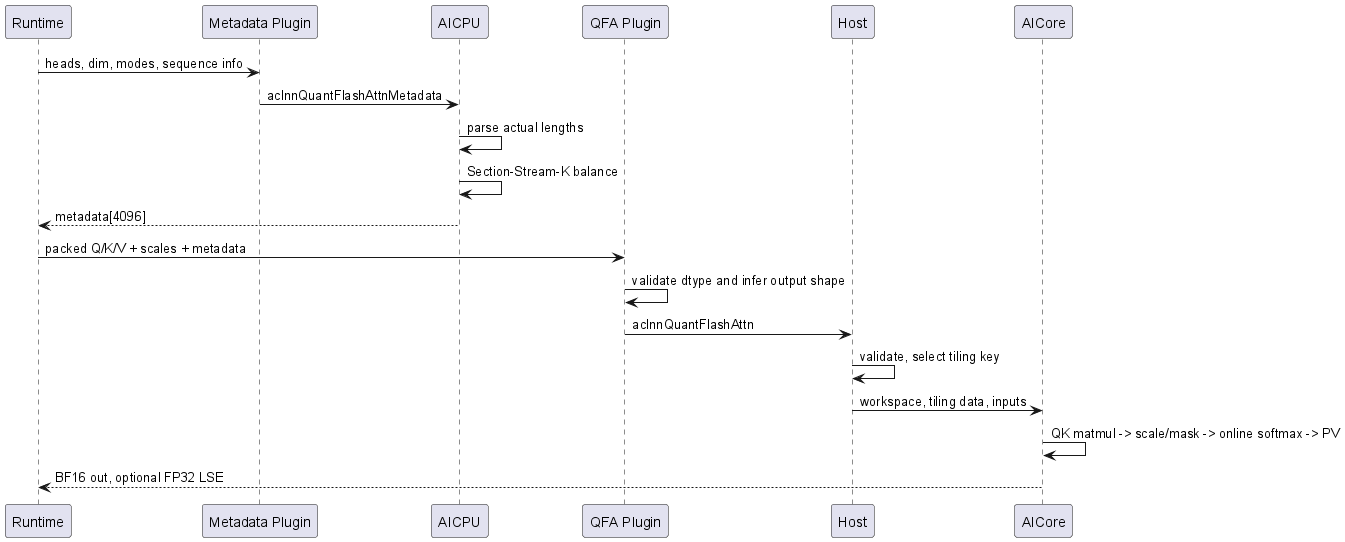

The diagram above was rendered by PlantUML. Its source (embedded in the PNG):
@startuml
participant Runtime
participant "Metadata Plugin" as MP
participant AICPU
participant "QFA Plugin" as QP
participant Host
participant AICore
Runtime -> MP : heads, dim, modes, sequence info
MP -> AICPU : aclnnQuantFlashAttnMetadata
AICPU -> AICPU : parse actual lengths
AICPU -> AICPU : Section-Stream-K balance
AICPU --> Runtime : metadata[4096]
Runtime -> QP : packed Q/K/V + scales + metadata
QP -> QP : validate dtype and infer output shape
QP -> Host : aclnnQuantFlashAttn
Host -> Host : validate, select tiling key
Host -> AICore : workspace, tiling data, inputs
AICore -> AICore : QK matmul -> scale/mask -> online softmax -> PV
AICore --> Runtime : BF16 out, optional FP32 LSE
@enduml